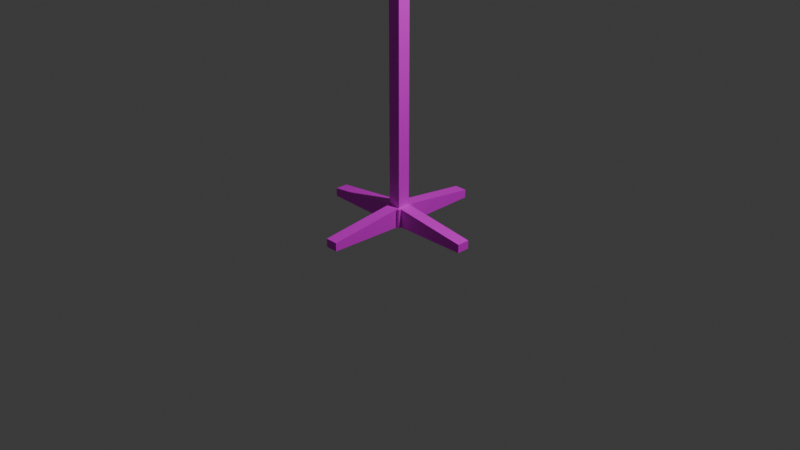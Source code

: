 # Source: IVrack.blend  (saved by Blender 5.0.119; exported with 4.5.12 LTS)
import bpy
from mathutils import Matrix  # noqa: F401  (used for matrix-valued properties, if any)

bpy.ops.wm.read_factory_settings(use_empty=True)
scene = bpy.context.scene
scene.name = 'Scene'

# ---- collections
col_collection = bpy.data.collections.new('Collection'); scene.collection.children.link(col_collection)

# ---- images (referenced by path relative to the original .blend; pixels are not part of the script)
import os
ASSET_DIR = os.environ.get("B2B_ASSET_DIR", "")  # directory of the original .blend (textures are referenced by path, not embedded)
HERE = os.path.dirname(os.path.abspath(__file__))  # packed textures are extracted next to this script under _unpacked/

def load_image(name, relpath, width, height, colorspace="sRGB"):
    """Load a texture the original file referenced (path relative to the .blend, or extracted next to this script)."""
    p = next((c for c in (os.path.join(HERE, relpath), os.path.join(ASSET_DIR, relpath)) if relpath and os.path.exists(c)), "")
    if p:
        img = bpy.data.images.load(p, check_existing=True)
        img.name = name
    else:  # same state as the original file: an image datablock whose file is absent (Cycles renders it pink)
        img = bpy.data.images.new(name, width, height)
        img.source = "FILE"
        img.filepath = "//" + (relpath or name)
    img.colorspace_settings.name = colorspace
    return img
img_ivrack_png = load_image('IVrack.png', 'IVrack/IVrack.png', 1024, 1024, 'sRGB')
img_ivrack_png_001 = load_image('IVrack.png.001', 'IVrack.png', 1024, 1024, 'sRGB')

# ---- materials (node trees are filled in below, after node groups)
mat_material_002 = bpy.data.materials.new('Material.002')
mat_material_001 = bpy.data.materials.new('Material.001')
mat_material_003 = bpy.data.materials.new('Material.003')

# ---- material node trees
mat_material_002.use_nodes = True; mat_material_002.node_tree.nodes.clear()
_N = mat_material_002.node_tree.nodes; _L = mat_material_002.node_tree.links
n0 = _N.new('ShaderNodeBsdfPrincipled'); n0.name = 'Principled BSDF'; n0.location = (-200, 100)
n1 = _N.new('ShaderNodeOutputMaterial'); n1.name = 'Material Output'; n1.location = (200, 100)
n2 = _N.new('ShaderNodeTexImage'); n2.name = 'Image Texture'; n2.location = (-490, 80)
n2.image = img_ivrack_png
_L.new(n0.outputs[0], n1.inputs[0])
_L.new(n2.outputs[0], n0.inputs[0])
n1.is_active_output = True
mat_material_001.use_nodes = True; mat_material_001.node_tree.nodes.clear()
_N = mat_material_001.node_tree.nodes; _L = mat_material_001.node_tree.links
n0 = _N.new('ShaderNodeBsdfPrincipled'); n0.name = 'Principled BSDF'; n0.location = (-200, 100)
n1 = _N.new('ShaderNodeOutputMaterial'); n1.name = 'Material Output'; n1.location = (200, 100)
n2 = _N.new('ShaderNodeTexImage'); n2.name = 'Image Texture'; n2.location = (-490, 80)
n2.image = img_ivrack_png
_L.new(n0.outputs[0], n1.inputs[0])
_L.new(n2.outputs[0], n0.inputs[0])
n1.is_active_output = True
mat_material_003.use_nodes = True; mat_material_003.node_tree.nodes.clear()
_N = mat_material_003.node_tree.nodes; _L = mat_material_003.node_tree.links
n0 = _N.new('ShaderNodeBsdfPrincipled'); n0.name = 'Principled BSDF'; n0.location = (-200, 100)
n1 = _N.new('ShaderNodeOutputMaterial'); n1.name = 'Material Output'; n1.location = (200, 100)
n2 = _N.new('ShaderNodeTexImage'); n2.name = 'Image Texture'; n2.location = (-490, 80)
n2.image = img_ivrack_png_001
_L.new(n0.outputs[0], n1.inputs[0])
_L.new(n2.outputs[0], n0.inputs[0])
n1.is_active_output = True

# ---- world
world_world = bpy.data.worlds.new('World'); scene.world = world_world
world_world.use_nodes = True; world_world.node_tree.nodes.clear()
_N = world_world.node_tree.nodes; _L = world_world.node_tree.links
n0 = _N.new('ShaderNodeOutputWorld'); n0.name = 'World Output'; n0.location = (200, 100)
n1 = _N.new('ShaderNodeBackground'); n1.name = 'Background'; n1.location = (-200, 100)
n1.inputs[0].default_value = (0.05088, 0.05088, 0.05088, 1.0)
_L.new(n1.outputs[0], n0.inputs[0])
n0.is_active_output = True
world_world.color = (0.05088, 0.05088, 0.05088)
world_world.sun_shadow_jitter_overblur = 0.0

# ---- cameras
cam_camera = bpy.data.cameras.new('Camera')
cam_camera.clip_end = 100.0
cam_camera.ortho_scale = 7.314

# ---- lights
light_light = bpy.data.lights.new('Light', 'POINT')
light_light.energy = 1000.0
light_light.shadow_soft_size = 0.1

# ---- meshes
me_cube_001 = bpy.data.meshes.new('Cube.001')
me_cube_001.from_pydata([(-0.1589, -0.1589, -0.1589), (-0.1589, -0.1589, 0.1589), (-0.1589, 0.1589, -0.1589), (-0.1589, 0.1589, 0.1589), (0.1589, -0.1589, -0.1589), (0.1589, -0.1589, 0.1589), (0.1589, 0.1589, -0.1589), (0.1589, 0.1589, 0.1589), (-0.1589, 0.1589, -0.1589), (-0.1589, -0.1589, -0.1589), (-0.1589, -0.1589, 0.1589), (-0.1589, 0.1589, 0.1589), (0.1589, 0.1589, -0.1589), (0.1589, 0.1589, 0.1589), (0.1589, -0.1589, -0.1589), (0.1589, -0.1589, 0.1589), (-0.1068, 0.1589, -0.1589), (-0.1068, 0.1589, 0.1589), (-0.1068, -0.1589, -0.1589), (-0.1068, -0.1589, 0.1589), (-0.1068, 0.1589, -0.1589), (-0.1068, 0.1589, 0.1589), (-0.1068, -0.1589, -0.1589), (-0.1068, -0.1589, 0.1589), (0.1067, 0.1589, 0.1589), (0.1067, -0.1589, -0.1589), (0.1067, 0.1589, 0.1589), (0.1067, -0.1589, -0.1589), (0.1067, 0.1589, -0.1589), (0.1067, -0.1589, 0.1589), (0.1067, 0.1589, -0.1589), (0.1067, -0.1589, 0.1589), (-0.1589, -0.106, -0.1589), (-0.1589, -0.106, 0.1589), (0.1589, -0.106, -0.1589), (0.1589, -0.106, 0.1589), (-0.1589, -0.106, -0.1589), (-0.1589, -0.106, 0.1589), (0.1589, -0.106, -0.1589), (0.1589, -0.106, 0.1589), (-0.1068, -0.106, 0.1589), (-0.1068, -0.106, -0.1589), (0.1067, -0.106, 0.1589), (0.1067, -0.106, -0.1589), (-0.1589, 0.1098, 0.1589), (0.1589, 0.1098, -0.1589), (-0.1589, 0.1098, 0.1589), (0.1589, 0.1098, -0.1589), (-0.1589, 0.1098, -0.1589), (0.1589, 0.1098, 0.1589), (-0.1589, 0.1098, -0.1589), (0.1589, 0.1098, 0.1589), (-0.1068, 0.1098, 0.1589), (-0.1068, 0.1098, -0.1589), (0.1067, 0.1098, 0.1589), (0.1067, 0.1098, -0.1589), (0.1067, 1.417, -0.1351), (-0.1068, 1.417, -0.1351), (0.1067, -1.417, 0.00483), (-0.1068, -1.417, 0.00483), (-0.1068, -1.417, -0.1351), (-0.1068, 1.417, 0.00483), (0.1067, 1.417, 0.00483), (0.1067, -1.417, -0.1351), (-1.417, 0.1098, -0.1351), (-1.417, -0.106, -0.1351), (1.417, 0.1098, 0.00483), (1.417, -0.106, 0.00483), (1.417, -0.106, -0.1351), (-1.417, -0.106, 0.00483), (-1.417, 0.1098, 0.00483), (1.417, 0.1098, -0.1351), (-0.1068, 0.1098, 0.1589), (-0.1068, -0.106, 0.1589), (0.1067, 0.1098, 0.1589), (0.1067, -0.106, 0.1589), (-0.1068, 0.1098, 0.1589), (-0.1068, -0.106, 0.1589), (0.1067, 0.1098, 0.1589), (0.1067, -0.106, 0.1589), (-0.1068, 0.1098, 7.365), (-0.1068, -0.106, 7.365), (0.1067, 0.1098, 7.365), (0.1067, -0.106, 7.365), (0.1067, -0.106, 7.163), (-0.1068, -0.106, 7.163), (-0.1068, 0.1098, 7.163), (0.1067, 0.1098, 7.163), (-0.1068, 0.1098, 7.365), (-0.1068, -0.106, 7.365), (0.1067, 0.1098, 7.365), (0.1067, -0.106, 7.365), (0.1067, -0.106, 7.163), (-0.1068, -0.106, 7.163), (-0.1068, 0.1098, 7.163), (0.1067, 0.1098, 7.163), (-1.62, 0.1098, 7.236), (-1.62, -0.106, 7.236), (1.62, 0.1098, 7.236), (1.62, -0.106, 7.236), (1.62, -0.106, 7.16), (-1.62, -0.106, 7.16), (-1.62, 0.1098, 7.16), (1.62, 0.1098, 7.16), (-1.547, 0.1098, 7.16), (-1.547, 0.1098, 7.242), (-1.547, -0.106, 7.242), (-1.547, -0.106, 7.16), (1.541, -0.106, 7.16), (1.541, -0.106, 7.243), (1.541, 0.1098, 7.243), (1.541, 0.1098, 7.16), (1.62, 0.07351, 7.16), (1.62, -0.06974, 7.16), (-1.62, -0.06974, 7.16), (-1.62, 0.07351, 7.16), (-1.547, 0.07351, 7.16), (1.541, -0.06974, 7.16), (-1.547, -0.06974, 7.16), (1.541, 0.07351, 7.16), (1.62, 0.07351, 6.622), (1.62, -0.06974, 6.622), (-1.62, -0.06974, 6.622), (-1.62, 0.07351, 6.622), (-1.547, 0.07351, 6.622), (1.541, -0.06974, 6.622), (-1.547, -0.06974, 6.622), (1.541, 0.07351, 6.622), (-1.547, -0.06974, 6.689), (-1.547, 0.07351, 6.689), (-1.62, 0.07351, 6.689), (-1.62, -0.06974, 6.689), (1.541, 0.07351, 6.698), (1.541, -0.06974, 6.698), (1.62, -0.06974, 6.698), (1.62, 0.07351, 6.698), (-0.4713, -0.03137, 6.641), (-0.4713, 0.03514, 6.641), (0.4655, 0.03514, 6.641), (0.4655, -0.03137, 6.641), (0.4655, 0.03514, 6.676), (-0.4713, -0.03137, 6.672), (-0.4713, 0.03514, 6.672), (0.4655, -0.03137, 6.676)], [], [(19, 1, 10, 23), (44, 3, 11, 46), (16, 2, 8, 20), (35, 5, 15, 39), (43, 34, 4, 25), (40, 33, 1, 19), (50, 46, 11, 8), (30, 26, 13, 12), (38, 39, 15, 14), (22, 23, 10, 9), (32, 0, 9, 36), (45, 6, 12, 47), (24, 7, 13, 26), (25, 4, 14, 27), (0, 18, 22, 9), (3, 17, 21, 11), (39, 38, 68, 67), (8, 11, 21, 20), (42, 40, 19, 29), (32, 41, 18, 0), (28, 16, 20, 30), (29, 19, 23, 31), (5, 29, 31, 15), (6, 28, 30, 12), (35, 42, 29, 5), (14, 15, 31, 27), (18, 25, 27, 22), (17, 24, 26, 21), (27, 31, 58, 63), (41, 43, 25, 18), (53, 55, 43, 41), (49, 54, 42, 35), (48, 53, 41, 32), (40, 42, 75, 73), (4, 34, 38, 14), (48, 32, 36, 50), (47, 51, 66, 71), (9, 10, 37, 36), (52, 44, 33, 40), (55, 45, 34, 43), (49, 35, 39, 51), (1, 33, 37, 10), (7, 49, 51, 13), (28, 6, 45, 55), (17, 3, 44, 52), (12, 13, 51, 47), (2, 48, 50, 8), (24, 17, 52, 54), (2, 16, 53, 48), (7, 24, 54, 49), (16, 28, 55, 53), (34, 45, 47, 38), (22, 27, 63, 60), (33, 44, 46, 37), (63, 58, 59, 60), (57, 61, 62, 56), (71, 66, 67, 68), (65, 69, 70, 64), (37, 46, 70, 69), (50, 36, 65, 64), (36, 37, 69, 65), (31, 23, 59, 58), (38, 47, 71, 68), (26, 30, 56, 62), (51, 39, 67, 66), (23, 22, 60, 59), (21, 26, 62, 61), (20, 21, 61, 57), (46, 50, 64, 70), (30, 20, 57, 56), (74, 72, 76, 78), (42, 54, 74, 75), (52, 40, 73, 72), (54, 52, 72, 74), (85, 84, 83, 81), (75, 74, 78, 79), (73, 75, 79, 77), (72, 73, 77, 76), (82, 80, 81, 83), (86, 85, 93, 94), (87, 86, 80, 82), (85, 81, 89, 93), (79, 78, 87, 84), (78, 76, 86, 87), (76, 77, 85, 86), (77, 79, 84, 85), (109, 108, 100, 99), (105, 104, 102, 96), (84, 87, 95, 92), (82, 83, 91, 90), (80, 86, 94, 88), (83, 84, 92, 91), (87, 82, 90, 95), (81, 80, 88, 89), (102, 101, 97, 96), (100, 103, 98, 99), (106, 105, 96, 97), (103, 100, 113, 112), (111, 110, 98, 103), (107, 106, 97, 101), (110, 109, 99, 98), (108, 111, 119, 117), (93, 89, 106, 107), (94, 93, 107, 104), (89, 88, 105, 106), (88, 94, 104, 105), (92, 95, 111, 108), (90, 91, 109, 110), (95, 90, 110, 111), (91, 92, 108, 109), (125, 133, 143, 139), (126, 124, 137, 136), (107, 101, 114, 118), (101, 102, 115, 114), (111, 103, 112, 119), (104, 107, 118, 116), (100, 108, 117, 113), (102, 104, 116, 115), (124, 126, 122, 123), (125, 127, 120, 121), (134, 133, 125, 121), (131, 130, 123, 122), (132, 135, 120, 127), (128, 131, 122, 126), (130, 129, 124, 123), (135, 134, 121, 120), (115, 116, 129, 130), (118, 114, 131, 128), (114, 115, 130, 131), (116, 118, 128, 129), (112, 113, 134, 135), (119, 112, 135, 132), (113, 117, 133, 134), (117, 119, 132, 133), (142, 141, 136, 137), (143, 140, 138, 139), (129, 128, 141, 142), (128, 126, 136, 141), (132, 127, 138, 140), (124, 129, 142, 137), (133, 132, 140, 143), (127, 125, 139, 138)])
_uv = me_cube_001.uv_layers.new(name='UVMap')
_uv.uv.foreach_set('vector', [0.09, 0.6061, 0.09, 0.6061, 0.09, 0.6061, 0.09, 0.6061, 0.09, 0.6061, 0.09, 0.6061, 0.09, 0.6061, 0.09, 0.6061, 0.09, 0.6061, 0.09, 0.6061, 0.09, 0.6061, 0.09, 0.6061, 0.09, 0.6061, 0.09, 0.6061, 0.09, 0.6061, 0.09, 0.6061, 0.2586, 0.7704, 0.2586, 0.7739, 0.255, 0.7739, 0.255, 0.7704, 0.2685, 0.5214, 0.2685, 0.5249, 0.2649, 0.5249, 0.2649, 0.5214, 0.1548, 0.6277, 0.1548, 0.6061, 0.1581, 0.6061, 0.1581, 0.6277, 0.2685, 0.5465, 0.2685, 0.5249, 0.272, 0.5249, 0.272, 0.5465, 0.2649, 0.5465, 0.2649, 0.5249, 0.2685, 0.5249, 0.2685, 0.5465, 0.2695, 0.6104, 0.2695, 0.5888, 0.273, 0.5888, 0.273, 0.6104, 0.09, 0.6061, 0.09, 0.6061, 0.09, 0.6061, 0.09, 0.6061, 0.09, 0.6061, 0.09, 0.6061, 0.09, 0.6061, 0.09, 0.6061, 0.09, 0.6061, 0.09, 0.6061, 0.09, 0.6061, 0.09, 0.6061, 0.09, 0.6061, 0.09, 0.6061, 0.09, 0.6061, 0.09, 0.6061, 0.09, 0.6061, 0.09, 0.6061, 0.09, 0.6061, 0.09, 0.6061, 0.09, 0.6061, 0.09, 0.6061, 0.09, 0.6061, 0.09, 0.6061, 0.1895, 0.6862, 0.1679, 0.6862, 0.1696, 0.6007, 0.1791, 0.6007, 0.2695, 0.632, 0.2695, 0.6104, 0.273, 0.6104, 0.273, 0.632, 0.2685, 0.5068, 0.2685, 0.5214, 0.2649, 0.5214, 0.2649, 0.5068, 0.2586, 0.7523, 0.2586, 0.7559, 0.255, 0.7559, 0.255, 0.7523, 0.09, 0.6061, 0.09, 0.6061, 0.09, 0.6061, 0.09, 0.6061, 0.09, 0.6061, 0.09, 0.6061, 0.09, 0.6061, 0.09, 0.6061, 0.09, 0.6061, 0.09, 0.6061, 0.09, 0.6061, 0.09, 0.6061, 0.09, 0.6061, 0.09, 0.6061, 0.09, 0.6061, 0.09, 0.6061, 0.2685, 0.5033, 0.2685, 0.5068, 0.2649, 0.5068, 0.2649, 0.5033, 0.2685, 0.5681, 0.2685, 0.5465, 0.272, 0.5465, 0.272, 0.5681, 0.09, 0.6061, 0.09, 0.6061, 0.09, 0.6061, 0.09, 0.6061, 0.09, 0.6061, 0.09, 0.6061, 0.09, 0.6061, 0.09, 0.6061, 0.0684, 0.6061, 0.09, 0.6061, 0.07953, 0.6916, 0.07003, 0.6916, 0.2586, 0.7559, 0.2586, 0.7704, 0.255, 0.7704, 0.255, 0.7559, 0.2732, 0.7559, 0.2732, 0.7704, 0.2586, 0.7704, 0.2586, 0.7559, 0.2831, 0.5033, 0.2831, 0.5068, 0.2685, 0.5068, 0.2685, 0.5033, 0.2732, 0.7523, 0.2732, 0.7559, 0.2586, 0.7559, 0.2586, 0.7523, 0.09, 0.6061, 0.09, 0.6061, 0.09, 0.6061, 0.09, 0.6061, 0.09, 0.6061, 0.09, 0.6061, 0.09, 0.6061, 0.09, 0.6061, 0.09, 0.6061, 0.09, 0.6061, 0.09, 0.6061, 0.09, 0.6061, 0.09, 0.6061, 0.1116, 0.6061, 0.1011, 0.6916, 0.09162, 0.6916, 0.2649, 0.5681, 0.2649, 0.5465, 0.2685, 0.5465, 0.2685, 0.5681, 0.2831, 0.5214, 0.2831, 0.5249, 0.2685, 0.5249, 0.2685, 0.5214, 0.2732, 0.7704, 0.2732, 0.7739, 0.2586, 0.7739, 0.2586, 0.7704, 0.09, 0.6061, 0.09, 0.6061, 0.09, 0.6061, 0.09, 0.6061, 0.09, 0.6061, 0.09, 0.6061, 0.09, 0.6061, 0.09, 0.6061, 0.09, 0.6061, 0.09, 0.6061, 0.09, 0.6061, 0.09, 0.6061, 0.2766, 0.7704, 0.2766, 0.7739, 0.2732, 0.7739, 0.2732, 0.7704, 0.2865, 0.5214, 0.2865, 0.5249, 0.2831, 0.5249, 0.2831, 0.5214, 0.1548, 0.6493, 0.1548, 0.6277, 0.1581, 0.6277, 0.1581, 0.6493, 0.09, 0.6061, 0.09, 0.6061, 0.09, 0.6061, 0.09, 0.6061, 0.2865, 0.5068, 0.2865, 0.5214, 0.2831, 0.5214, 0.2831, 0.5068, 0.2766, 0.7523, 0.2766, 0.7559, 0.2732, 0.7559, 0.2732, 0.7523, 0.2865, 0.5033, 0.2865, 0.5068, 0.2831, 0.5068, 0.2831, 0.5033, 0.2766, 0.7559, 0.2766, 0.7704, 0.2732, 0.7704, 0.2732, 0.7559, 0.09, 0.6061, 0.09, 0.6061, 0.09, 0.6061, 0.09, 0.6061, 0.255, 0.7598, 0.2405, 0.7598, 0.2405, 0.6743, 0.255, 0.6743, 0.09, 0.6061, 0.09, 0.6061, 0.09, 0.6061, 0.09, 0.6061, 0.1677, 0.7721, 0.1582, 0.7721, 0.1582, 0.7576, 0.1677, 0.7576, 0.279, 0.6612, 0.2695, 0.6612, 0.2695, 0.6466, 0.279, 0.6466, 0.2238, 0.7695, 0.2143, 0.7695, 0.2143, 0.7548, 0.2238, 0.7548, 0.279, 0.6466, 0.2695, 0.6466, 0.2695, 0.632, 0.279, 0.632, 0.2111, 0.6007, 0.2258, 0.6007, 0.2258, 0.6862, 0.2111, 0.6862, 0.2405, 0.5888, 0.2258, 0.5888, 0.2258, 0.5033, 0.2405, 0.5033, 0.1116, 0.6061, 0.1332, 0.6061, 0.1227, 0.6916, 0.1132, 0.6916, 0.255, 0.6743, 0.2405, 0.6743, 0.2405, 0.5888, 0.255, 0.5888, 0.2258, 0.5888, 0.2405, 0.5888, 0.2405, 0.6743, 0.2258, 0.6743, 0.1548, 0.6916, 0.1332, 0.6916, 0.1348, 0.6061, 0.1443, 0.6061, 0.2551, 0.5888, 0.2405, 0.5888, 0.2405, 0.5033, 0.2551, 0.5033, 0.2042, 0.5888, 0.1826, 0.5888, 0.1842, 0.5033, 0.1937, 0.5033, 0.255, 0.5888, 0.2695, 0.5888, 0.2695, 0.6743, 0.255, 0.6743, 0.1895, 0.6007, 0.2111, 0.6007, 0.2007, 0.6862, 0.1912, 0.6862, 0.2258, 0.5888, 0.2042, 0.5888, 0.2058, 0.5033, 0.2153, 0.5033, 0.2258, 0.6743, 0.2403, 0.6743, 0.2403, 0.7598, 0.2258, 0.7598, 0.09, 0.6061, 0.09, 0.6061, 0.09, 0.6061, 0.09, 0.6061, 0.09, 0.6061, 0.09, 0.6061, 0.09, 0.6061, 0.09, 0.6061, 0.09, 0.6061, 0.09, 0.6061, 0.09, 0.6061, 0.09, 0.6061, 0.09, 0.6061, 0.09, 0.6061, 0.09, 0.6061, 0.09, 0.6061, 0.02457, 0.517, 0.01007, 0.517, 0.01007, 0.5033, 0.02457, 0.5033, 0.09, 0.6061, 0.09, 0.6061, 0.09, 0.6061, 0.09, 0.6061, 0.09, 0.6061, 0.09, 0.6061, 0.09, 0.6061, 0.09, 0.6061, 0.09, 0.6061, 0.09, 0.6061, 0.09, 0.6061, 0.09, 0.6061, 0.2794, 0.5827, 0.2649, 0.5827, 0.2649, 0.5681, 0.2794, 0.5681, 0.09, 0.6061, 0.09, 0.6061, 0.09, 0.6061, 0.09, 0.6061, 0.03908, 0.517, 0.02457, 0.517, 0.02457, 0.5033, 0.03908, 0.5033, 0.09, 0.6061, 0.09, 0.6061, 0.09, 0.6061, 0.09, 0.6061, 0.05374, 0.9791, 0.03908, 0.9791, 0.03908, 0.5033, 0.05374, 0.5033, 0.03908, 0.9928, 0.02457, 0.9928, 0.02457, 0.517, 0.03908, 0.517, 0.0684, 0.9791, 0.05374, 0.9791, 0.05374, 0.5033, 0.0684, 0.5033, 0.02457, 0.9928, 0.01007, 0.9928, 0.01007, 0.517, 0.02457, 0.517, 0.106, 0.6007, 0.1116, 0.6007, 0.1116, 0.6061, 0.1065, 0.6061, 0.1199, 0.6011, 0.1255, 0.6011, 0.1255, 0.6061, 0.1204, 0.6061, 0.09, 0.6061, 0.09, 0.6061, 0.09, 0.6061, 0.09, 0.6061, 0.09, 0.6061, 0.09, 0.6061, 0.09, 0.6061, 0.09, 0.6061, 0.09, 0.6061, 0.09, 0.6061, 0.09, 0.6061, 0.09, 0.6061, 0.09, 0.6061, 0.09, 0.6061, 0.09, 0.6061, 0.09, 0.6061, 0.09, 0.6061, 0.09, 0.6061, 0.09, 0.6061, 0.09, 0.6061, 0.09, 0.6061, 0.09, 0.6061, 0.09, 0.6061, 0.09, 0.6061, 0.1562, 0.6967, 0.1416, 0.6967, 0.1416, 0.6916, 0.1562, 0.6916, 0.2772, 0.5249, 0.2772, 0.5396, 0.272, 0.5396, 0.272, 0.5249, 0.08307, 0.6011, 0.09773, 0.6011, 0.09773, 0.6061, 0.08307, 0.6061, 0.1533, 0.5914, 0.1533, 0.6061, 0.1533, 0.6036, 0.1533, 0.5939, 0.1255, 0.6007, 0.1311, 0.6007, 0.1307, 0.6061, 0.1255, 0.6061, 0.1394, 0.6011, 0.145, 0.6011, 0.1445, 0.6061, 0.1394, 0.6061, 0.0684, 0.6007, 0.08307, 0.6007, 0.08307, 0.6061, 0.0684, 0.6061, 0.1416, 0.7333, 0.1562, 0.7333, 0.1538, 0.7333, 0.144, 0.7333, 0.1396, 0.5033, 0.1533, 0.5033, 0.145, 0.6011, 0.1394, 0.6011, 0.1679, 0.6011, 0.1533, 0.6011, 0.1533, 0.5033, 0.1679, 0.5033, 0.08307, 0.5033, 0.09773, 0.5033, 0.09773, 0.6011, 0.08307, 0.6011, 0.1116, 0.5033, 0.1253, 0.5033, 0.1255, 0.6011, 0.1199, 0.6011, 0.1826, 0.6007, 0.1679, 0.6007, 0.1679, 0.5033, 0.1826, 0.5033, 0.0684, 0.5033, 0.08307, 0.5033, 0.08307, 0.6007, 0.0684, 0.6007, 0.1257, 0.5033, 0.1394, 0.5033, 0.1311, 0.6007, 0.1255, 0.6007, 0.09773, 0.5033, 0.1114, 0.5033, 0.1116, 0.6007, 0.106, 0.6007, 0.2045, 0.7593, 0.1994, 0.7593, 0.2008, 0.6862, 0.2032, 0.6862, 0.1582, 0.6845, 0.1679, 0.6845, 0.1653, 0.7576, 0.1608, 0.7576, 0.1533, 0.6061, 0.1533, 0.6011, 0.1558, 0.6011, 0.1558, 0.6061, 0.1416, 0.6967, 0.1562, 0.6967, 0.1538, 0.6967, 0.144, 0.6967, 0.1572, 0.6493, 0.1572, 0.6547, 0.1548, 0.6547, 0.1548, 0.6493, 0.1533, 0.5768, 0.1533, 0.5914, 0.1533, 0.589, 0.1533, 0.5792, 0.1548, 0.66, 0.1548, 0.6547, 0.1572, 0.6547, 0.1572, 0.66, 0.1582, 0.6011, 0.1582, 0.6061, 0.1558, 0.6061, 0.1558, 0.6011, 0.1679, 0.6845, 0.1582, 0.6845, 0.1582, 0.6795, 0.1679, 0.6795, 0.1582, 0.6741, 0.1679, 0.6741, 0.1679, 0.6795, 0.1582, 0.6795, 0.1994, 0.7646, 0.1994, 0.7593, 0.2045, 0.7593, 0.2045, 0.7646, 0.144, 0.7287, 0.1538, 0.7287, 0.1538, 0.7333, 0.144, 0.7333, 0.07358, 0.7646, 0.07357, 0.77, 0.0684, 0.77, 0.06841, 0.7646, 0.1096, 0.7646, 0.1096, 0.7696, 0.105, 0.7696, 0.105, 0.7646, 0.287, 0.7523, 0.287, 0.7473, 0.2915, 0.7473, 0.2916, 0.7523, 0.2143, 0.7176, 0.224, 0.7176, 0.224, 0.7228, 0.2143, 0.7228, 0.255, 0.7523, 0.255, 0.7473, 0.287, 0.7473, 0.287, 0.7523, 0.1416, 0.7646, 0.1416, 0.7696, 0.1096, 0.7696, 0.1096, 0.7646, 0.144, 0.6967, 0.1538, 0.6967, 0.1538, 0.7287, 0.144, 0.7287, 0.2143, 0.7228, 0.224, 0.7228, 0.224, 0.7548, 0.2143, 0.7548, 0.2143, 0.6862, 0.224, 0.6862, 0.224, 0.7176, 0.2143, 0.7176, 0.105, 0.7646, 0.105, 0.77, 0.07357, 0.77, 0.07358, 0.7646, 0.168, 0.7646, 0.1679, 0.7593, 0.1994, 0.7593, 0.1994, 0.7646, 0.144, 0.7333, 0.1538, 0.7333, 0.1538, 0.7647, 0.144, 0.7647, 0.1549, 0.6691, 0.1549, 0.6646, 0.157, 0.6646, 0.157, 0.6691, 0.1548, 0.6646, 0.1548, 0.66, 0.1572, 0.66, 0.1572, 0.6646, 0.2551, 0.5033, 0.2649, 0.5033, 0.2623, 0.5763, 0.2577, 0.5763, 0.1096, 0.7646, 0.105, 0.7646, 0.1063, 0.6916, 0.1084, 0.6916, 0.07358, 0.7646, 0.06841, 0.7646, 0.06972, 0.6916, 0.07211, 0.6916, 0.2915, 0.7473, 0.287, 0.7473, 0.2881, 0.6743, 0.2902, 0.6743, 0.2143, 0.7593, 0.2045, 0.7593, 0.2071, 0.6862, 0.2117, 0.6862, 0.1679, 0.6741, 0.1582, 0.6741, 0.1608, 0.6011, 0.1653, 0.6011])
me_cube_001.materials.append(mat_material_002)
me_cube_001.update()
me_cube_002 = bpy.data.meshes.new('Cube.002')
me_cube_002.from_pydata([(-0.6565, -2.98e-08, -1.78), (-0.6565, -0.3435, -1.436), (-1.0, -2.98e-08, -1.436), (-0.6565, -0.2429, -1.679), (-0.8548, -0.1983, -1.634), (-0.8994, -0.2429, -1.436), (-0.8994, -2.98e-08, -1.679), (-0.6565, -0.3435, 1.436), (-0.6565, -2.98e-08, 1.78), (-1.0, -2.98e-08, 1.436), (-0.6565, -0.2429, 1.679), (-0.8548, -0.1983, 1.634), (-0.8994, -2.98e-08, 1.679), (-0.8994, -0.2429, 1.436), (-0.6565, 2.98e-08, -1.78), (-1.0, 2.98e-08, -1.436), (-0.6565, 0.3435, -1.436), (-0.8994, 2.98e-08, -1.679), (-0.8548, 0.1983, -1.634), (-0.8994, 0.2429, -1.436), (-0.6565, 0.2429, -1.679), (-0.6565, 2.98e-08, 1.78), (-0.6565, 0.3435, 1.436), (-1.0, 2.98e-08, 1.436), (-0.6565, 0.2429, 1.679), (-0.8548, 0.1983, 1.634), (-0.8994, 0.2429, 1.436), (-0.8994, 2.98e-08, 1.679), (0.6565, -2.98e-08, -1.78), (1.0, -2.98e-08, -1.436), (0.6565, -0.3435, -1.436), (0.8994, -2.98e-08, -1.679), (0.8548, -0.1983, -1.634), (0.8994, -0.2429, -1.436), (0.6565, -0.2429, -1.679), (0.6565, -2.98e-08, 1.78), (0.6565, -0.3435, 1.436), (1.0, -2.98e-08, 1.436), (0.6565, -0.2429, 1.679), (0.8548, -0.1983, 1.634), (0.8994, -0.2429, 1.436), (0.8994, -2.98e-08, 1.679), (0.6565, 2.98e-08, -1.78), (0.6565, 0.3435, -1.436), (1.0, 2.98e-08, -1.436), (0.6565, 0.2429, -1.679), (0.8548, 0.1983, -1.634), (0.8994, 0.2429, -1.436), (0.8994, 2.98e-08, -1.679), (0.6565, 2.98e-08, 1.78), (1.0, 2.98e-08, 1.436), (0.6565, 0.3435, 1.436), (0.8994, 2.98e-08, 1.679), (0.8548, 0.1983, 1.634), (0.8994, 0.2429, 1.436), (0.6565, 0.2429, 1.679)], [], [(0, 3, 4, 6), (1, 5, 4, 3), (2, 6, 4, 5), (7, 10, 11, 13), (8, 12, 11, 10), (9, 13, 11, 12), (14, 17, 18, 20), (15, 19, 18, 17), (16, 20, 18, 19), (21, 24, 25, 27), (22, 26, 25, 24), (23, 27, 25, 26), (28, 31, 32, 34), (29, 33, 32, 31), (30, 34, 32, 33), (35, 38, 39, 41), (36, 40, 39, 38), (37, 41, 39, 40), (42, 45, 46, 48), (43, 47, 46, 45), (44, 48, 46, 47), (49, 52, 53, 55), (50, 54, 53, 52), (51, 55, 53, 54), (14, 0, 6, 17), (17, 6, 2, 15), (1, 7, 13, 5), (5, 13, 9, 2), (8, 21, 27, 12), (12, 27, 23, 9), (22, 16, 19, 26), (26, 19, 15, 23), (42, 14, 20, 45), (45, 20, 16, 43), (21, 49, 55, 24), (24, 55, 51, 22), (50, 44, 47, 54), (54, 47, 43, 51), (28, 42, 48, 31), (31, 48, 44, 29), (49, 35, 41, 52), (52, 41, 37, 50), (36, 30, 33, 40), (40, 33, 29, 37), (0, 28, 34, 3), (3, 34, 30, 1), (35, 8, 10, 38), (38, 10, 7, 36), (14, 42, 28, 0), (2, 9, 23, 15), (30, 36, 7, 1), (49, 21, 8, 35), (16, 22, 51, 43), (44, 50, 37, 29)])
_uv = me_cube_002.uv_layers.new(name='UVMap')
_uv.uv.foreach_set('vector', [0.4594, 0.1515, 0.482, 0.1498, 0.4779, 0.1672, 0.4594, 0.1721, 0.1554, 0.2978, 0.1781, 0.2978, 0.1739, 0.3163, 0.1554, 0.3205, 0.3687, 0.2978, 0.3687, 0.3205, 0.3501, 0.3163, 0.346, 0.2978, 0.1554, 0.02968, 0.1554, 0.007007, 0.1739, 0.01117, 0.1781, 0.02968, 0.4594, 0.3132, 0.4594, 0.3372, 0.4409, 0.3338, 0.4367, 0.3149, 0.3687, 0.02968, 0.346, 0.02968, 0.3501, 0.01117, 0.3687, 0.007007, 0.4594, 0.1515, 0.4594, 0.1721, 0.4409, 0.1672, 0.4367, 0.1498, 0.3687, 0.2978, 0.3913, 0.2978, 0.3872, 0.3163, 0.3687, 0.3205, 0.2007, 0.2978, 0.2007, 0.3205, 0.1822, 0.3163, 0.1781, 0.2978, 0.4594, 0.3132, 0.482, 0.3149, 0.4779, 0.3338, 0.4594, 0.3372, 0.2007, 0.02968, 0.1781, 0.02968, 0.1822, 0.01117, 0.2007, 0.007007, 0.3687, 0.02968, 0.3687, 0.007007, 0.3872, 0.01117, 0.3913, 0.02968, 0.4594, 0.03102, 0.4594, 0.007007, 0.4779, 0.01034, 0.482, 0.0293, 0.414, 0.2978, 0.4367, 0.2978, 0.4325, 0.3163, 0.414, 0.3205, 0.03282, 0.2978, 0.03282, 0.3205, 0.0143, 0.3163, 0.01014, 0.2978, 0.4594, 0.1927, 0.4367, 0.1944, 0.4409, 0.1769, 0.4594, 0.1721, 0.03282, 0.02968, 0.01014, 0.02968, 0.0143, 0.01117, 0.03282, 0.007007, 0.414, 0.02968, 0.414, 0.007007, 0.4325, 0.01117, 0.4367, 0.02968, 0.4594, 0.03102, 0.4367, 0.0293, 0.4409, 0.01034, 0.4594, 0.007007, 0.3233, 0.2978, 0.346, 0.2978, 0.3418, 0.3163, 0.3233, 0.3205, 0.414, 0.2978, 0.414, 0.3205, 0.3955, 0.3163, 0.3913, 0.2978, 0.4594, 0.1927, 0.4594, 0.1721, 0.4779, 0.1769, 0.482, 0.1944, 0.414, 0.02968, 0.3913, 0.02968, 0.3955, 0.01117, 0.414, 0.007007, 0.3233, 0.02968, 0.3233, 0.007007, 0.3418, 0.01117, 0.346, 0.02968, 0.4594, 0.1515, 0.4594, 0.1515, 0.4594, 0.1721, 0.4594, 0.1721, 0.3687, 0.3205, 0.3687, 0.3205, 0.3687, 0.2978, 0.3687, 0.2978, 0.1554, 0.2978, 0.1554, 0.02968, 0.1781, 0.02968, 0.1781, 0.2978, 0.346, 0.2978, 0.346, 0.02968, 0.3687, 0.02968, 0.3687, 0.2978, 0.4594, 0.3132, 0.4594, 0.3132, 0.4594, 0.3372, 0.4594, 0.3372, 0.3687, 0.007007, 0.3687, 0.007007, 0.3687, 0.02968, 0.3687, 0.02968, 0.2007, 0.02968, 0.2007, 0.2978, 0.1781, 0.2978, 0.1781, 0.02968, 0.3913, 0.02968, 0.3913, 0.2978, 0.3687, 0.2978, 0.3687, 0.02968, 0.4594, 0.03102, 0.4594, 0.1515, 0.4367, 0.1498, 0.4367, 0.0293, 0.3233, 0.3205, 0.2007, 0.3205, 0.2007, 0.2978, 0.3233, 0.2978, 0.4594, 0.3132, 0.4594, 0.1927, 0.482, 0.1944, 0.482, 0.3149, 0.2007, 0.007007, 0.3233, 0.007007, 0.3233, 0.02968, 0.2007, 0.02968, 0.414, 0.02968, 0.414, 0.2978, 0.3913, 0.2978, 0.3913, 0.02968, 0.346, 0.02968, 0.346, 0.2978, 0.3233, 0.2978, 0.3233, 0.02968, 0.4594, 0.03102, 0.4594, 0.03102, 0.4594, 0.007007, 0.4594, 0.007007, 0.414, 0.3205, 0.414, 0.3205, 0.414, 0.2978, 0.414, 0.2978, 0.4594, 0.1927, 0.4594, 0.1927, 0.4594, 0.1721, 0.4594, 0.1721, 0.414, 0.007007, 0.414, 0.007007, 0.414, 0.02968, 0.414, 0.02968, 0.03282, 0.02968, 0.03282, 0.2978, 0.01014, 0.2978, 0.01014, 0.02968, 0.4367, 0.02968, 0.4367, 0.2978, 0.414, 0.2978, 0.414, 0.02968, 0.4594, 0.1515, 0.4594, 0.03102, 0.482, 0.0293, 0.482, 0.1498, 0.1554, 0.3205, 0.03282, 0.3205, 0.03282, 0.2978, 0.1554, 0.2978, 0.4594, 0.1927, 0.4594, 0.3132, 0.4367, 0.3149, 0.4367, 0.1944, 0.03282, 0.007007, 0.1554, 0.007007, 0.1554, 0.02968, 0.03282, 0.02968, 0.4594, 0.1515, 0.4594, 0.03102, 0.4594, 0.03102, 0.4594, 0.1515, 0.3687, 0.2978, 0.3687, 0.02968, 0.3687, 0.02968, 0.3687, 0.2978, 0.03282, 0.2978, 0.03282, 0.02968, 0.1554, 0.02968, 0.1554, 0.2978, 0.4594, 0.1927, 0.4594, 0.3132, 0.4594, 0.3132, 0.4594, 0.1927, 0.2007, 0.2978, 0.2007, 0.02968, 0.3233, 0.02968, 0.3233, 0.2978, 0.414, 0.2978, 0.414, 0.02968, 0.414, 0.02968, 0.414, 0.2978])
me_cube_002.materials.append(mat_material_001)
me_cube_002.update()
me_cube_003 = bpy.data.meshes.new('Cube.003')
me_cube_003.from_pydata([(-1.0, -1.0, -1.0), (-1.0, -1.0, 1.0), (-1.0, 1.0, -1.0), (-1.0, 1.0, 1.0), (1.0, -1.0, -1.0), (1.0, -1.0, 1.0), (1.0, 1.0, -1.0), (1.0, 1.0, 1.0)], [], [(0, 1, 3, 2), (2, 3, 7, 6), (6, 7, 5, 4), (4, 5, 1, 0), (2, 6, 4, 0), (7, 3, 1, 5)])
_uv = me_cube_003.uv_layers.new(name='UVMap')
_uv.uv.foreach_set('vector', [0.6497, 0.8976, 0.6324, 0.8976, 0.6324, 0.8802, 0.6497, 0.8802, 0.6497, 0.9149, 0.6324, 0.9149, 0.6324, 0.8976, 0.6497, 0.8976, 0.6671, 0.8802, 0.6671, 0.8976, 0.6497, 0.8976, 0.6497, 0.8802, 0.6671, 0.8976, 0.6671, 0.9149, 0.6497, 0.9149, 0.6497, 0.8976, 0.6497, 0.9149, 0.6497, 0.9323, 0.6324, 0.9323, 0.6324, 0.9149, 0.6671, 0.9149, 0.6671, 0.9323, 0.6497, 0.9323, 0.6497, 0.9149])
me_cube_003.update()
me_cube_004 = bpy.data.meshes.new('Cube.004')
me_cube_004.from_pydata([(-1.0, -1.0, -1.0), (-1.0, -1.0, 1.0), (-1.0, 1.0, -1.0), (-1.0, 1.0, 1.0), (1.0, -1.0, -1.0), (1.0, -1.0, 1.0), (1.0, 1.0, -1.0), (1.0, 1.0, 1.0)], [], [(0, 1, 3, 2), (2, 3, 7, 6), (6, 7, 5, 4), (4, 5, 1, 0), (2, 6, 4, 0), (7, 3, 1, 5)])
_uv = me_cube_004.uv_layers.new(name='UVMap')
_uv.uv.foreach_set('vector', [0.6497, 0.8976, 0.6324, 0.8976, 0.6324, 0.8802, 0.6497, 0.8802, 0.6497, 0.9149, 0.6324, 0.9149, 0.6324, 0.8976, 0.6497, 0.8976, 0.6671, 0.8802, 0.6671, 0.8976, 0.6497, 0.8976, 0.6497, 0.8802, 0.6671, 0.8976, 0.6671, 0.9149, 0.6497, 0.9149, 0.6497, 0.8976, 0.6497, 0.9149, 0.6497, 0.9323, 0.6324, 0.9323, 0.6324, 0.9149, 0.6671, 0.9149, 0.6671, 0.9323, 0.6497, 0.9323, 0.6497, 0.9149])
me_cube_004.update()
me_cube_005 = bpy.data.meshes.new('Cube.005')
me_cube_005.from_pydata([(-0.6565, -2.98e-08, -1.78), (-0.6565, -0.3435, -1.436), (-1.0, -2.98e-08, -1.436), (-0.6565, -0.2429, -1.679), (-0.8548, -0.1983, -1.634), (-0.8994, -0.2429, -1.436), (-0.8994, -2.98e-08, -1.679), (-0.6565, -0.3435, 1.436), (-0.6565, -2.98e-08, 1.78), (-1.0, -2.98e-08, 1.436), (-0.6565, -0.2429, 1.679), (-0.8548, -0.1983, 1.634), (-0.8994, -2.98e-08, 1.679), (-0.8994, -0.2429, 1.436), (-0.6565, 2.98e-08, -1.78), (-1.0, 2.98e-08, -1.436), (-0.6565, 0.3435, -1.436), (-0.8994, 2.98e-08, -1.679), (-0.8548, 0.1983, -1.634), (-0.8994, 0.2429, -1.436), (-0.6565, 0.2429, -1.679), (-0.6565, 2.98e-08, 1.78), (-0.6565, 0.3435, 1.436), (-1.0, 2.98e-08, 1.436), (-0.6565, 0.2429, 1.679), (-0.8548, 0.1983, 1.634), (-0.8994, 0.2429, 1.436), (-0.8994, 2.98e-08, 1.679), (0.6565, -2.98e-08, -1.78), (1.0, -2.98e-08, -1.436), (0.6565, -0.3435, -1.436), (0.8994, -2.98e-08, -1.679), (0.8548, -0.1983, -1.634), (0.8994, -0.2429, -1.436), (0.6565, -0.2429, -1.679), (0.6565, -2.98e-08, 1.78), (0.6565, -0.3435, 1.436), (1.0, -2.98e-08, 1.436), (0.6565, -0.2429, 1.679), (0.8548, -0.1983, 1.634), (0.8994, -0.2429, 1.436), (0.8994, -2.98e-08, 1.679), (0.6565, 2.98e-08, -1.78), (0.6565, 0.3435, -1.436), (1.0, 2.98e-08, -1.436), (0.6565, 0.2429, -1.679), (0.8548, 0.1983, -1.634), (0.8994, 0.2429, -1.436), (0.8994, 2.98e-08, -1.679), (0.6565, 2.98e-08, 1.78), (1.0, 2.98e-08, 1.436), (0.6565, 0.3435, 1.436), (0.8994, 2.98e-08, 1.679), (0.8548, 0.1983, 1.634), (0.8994, 0.2429, 1.436), (0.6565, 0.2429, 1.679)], [], [(0, 3, 4, 6), (1, 5, 4, 3), (2, 6, 4, 5), (7, 10, 11, 13), (8, 12, 11, 10), (9, 13, 11, 12), (14, 17, 18, 20), (15, 19, 18, 17), (16, 20, 18, 19), (21, 24, 25, 27), (22, 26, 25, 24), (23, 27, 25, 26), (28, 31, 32, 34), (29, 33, 32, 31), (30, 34, 32, 33), (35, 38, 39, 41), (36, 40, 39, 38), (37, 41, 39, 40), (42, 45, 46, 48), (43, 47, 46, 45), (44, 48, 46, 47), (49, 52, 53, 55), (50, 54, 53, 52), (51, 55, 53, 54), (14, 0, 6, 17), (17, 6, 2, 15), (1, 7, 13, 5), (5, 13, 9, 2), (8, 21, 27, 12), (12, 27, 23, 9), (22, 16, 19, 26), (26, 19, 15, 23), (42, 14, 20, 45), (45, 20, 16, 43), (21, 49, 55, 24), (24, 55, 51, 22), (50, 44, 47, 54), (54, 47, 43, 51), (28, 42, 48, 31), (31, 48, 44, 29), (49, 35, 41, 52), (52, 41, 37, 50), (36, 30, 33, 40), (40, 33, 29, 37), (0, 28, 34, 3), (3, 34, 30, 1), (35, 8, 10, 38), (38, 10, 7, 36), (14, 42, 28, 0), (2, 9, 23, 15), (30, 36, 7, 1), (49, 21, 8, 35), (16, 22, 51, 43), (44, 50, 37, 29)])
_uv = me_cube_005.uv_layers.new(name='UVMap')
_uv.uv.foreach_set('vector', [0.4594, 0.1515, 0.482, 0.1498, 0.4779, 0.1672, 0.4594, 0.1721, 0.1554, 0.2978, 0.1781, 0.2978, 0.1739, 0.3163, 0.1554, 0.3205, 0.3687, 0.2978, 0.3687, 0.3205, 0.3501, 0.3163, 0.346, 0.2978, 0.1554, 0.02968, 0.1554, 0.007007, 0.1739, 0.01117, 0.1781, 0.02968, 0.4594, 0.3132, 0.4594, 0.3372, 0.4409, 0.3338, 0.4367, 0.3149, 0.3687, 0.02968, 0.346, 0.02968, 0.3501, 0.01117, 0.3687, 0.007007, 0.4594, 0.1515, 0.4594, 0.1721, 0.4409, 0.1672, 0.4367, 0.1498, 0.3687, 0.2978, 0.3913, 0.2978, 0.3872, 0.3163, 0.3687, 0.3205, 0.2007, 0.2978, 0.2007, 0.3205, 0.1822, 0.3163, 0.1781, 0.2978, 0.4594, 0.3132, 0.482, 0.3149, 0.4779, 0.3338, 0.4594, 0.3372, 0.2007, 0.02968, 0.1781, 0.02968, 0.1822, 0.01117, 0.2007, 0.007007, 0.3687, 0.02968, 0.3687, 0.007007, 0.3872, 0.01117, 0.3913, 0.02968, 0.4594, 0.03102, 0.4594, 0.007007, 0.4779, 0.01034, 0.482, 0.0293, 0.414, 0.2978, 0.4367, 0.2978, 0.4325, 0.3163, 0.414, 0.3205, 0.03282, 0.2978, 0.03282, 0.3205, 0.0143, 0.3163, 0.01014, 0.2978, 0.4594, 0.1927, 0.4367, 0.1944, 0.4409, 0.1769, 0.4594, 0.1721, 0.03282, 0.02968, 0.01014, 0.02968, 0.0143, 0.01117, 0.03282, 0.007007, 0.414, 0.02968, 0.414, 0.007007, 0.4325, 0.01117, 0.4367, 0.02968, 0.4594, 0.03102, 0.4367, 0.0293, 0.4409, 0.01034, 0.4594, 0.007007, 0.3233, 0.2978, 0.346, 0.2978, 0.3418, 0.3163, 0.3233, 0.3205, 0.414, 0.2978, 0.414, 0.3205, 0.3955, 0.3163, 0.3913, 0.2978, 0.4594, 0.1927, 0.4594, 0.1721, 0.4779, 0.1769, 0.482, 0.1944, 0.414, 0.02968, 0.3913, 0.02968, 0.3955, 0.01117, 0.414, 0.007007, 0.3233, 0.02968, 0.3233, 0.007007, 0.3418, 0.01117, 0.346, 0.02968, 0.4594, 0.1515, 0.4594, 0.1515, 0.4594, 0.1721, 0.4594, 0.1721, 0.3687, 0.3205, 0.3687, 0.3205, 0.3687, 0.2978, 0.3687, 0.2978, 0.1554, 0.2978, 0.1554, 0.02968, 0.1781, 0.02968, 0.1781, 0.2978, 0.346, 0.2978, 0.346, 0.02968, 0.3687, 0.02968, 0.3687, 0.2978, 0.4594, 0.3132, 0.4594, 0.3132, 0.4594, 0.3372, 0.4594, 0.3372, 0.3687, 0.007007, 0.3687, 0.007007, 0.3687, 0.02968, 0.3687, 0.02968, 0.2007, 0.02968, 0.2007, 0.2978, 0.1781, 0.2978, 0.1781, 0.02968, 0.3913, 0.02968, 0.3913, 0.2978, 0.3687, 0.2978, 0.3687, 0.02968, 0.4594, 0.03102, 0.4594, 0.1515, 0.4367, 0.1498, 0.4367, 0.0293, 0.3233, 0.3205, 0.2007, 0.3205, 0.2007, 0.2978, 0.3233, 0.2978, 0.4594, 0.3132, 0.4594, 0.1927, 0.482, 0.1944, 0.482, 0.3149, 0.2007, 0.007007, 0.3233, 0.007007, 0.3233, 0.02968, 0.2007, 0.02968, 0.414, 0.02968, 0.414, 0.2978, 0.3913, 0.2978, 0.3913, 0.02968, 0.346, 0.02968, 0.346, 0.2978, 0.3233, 0.2978, 0.3233, 0.02968, 0.4594, 0.03102, 0.4594, 0.03102, 0.4594, 0.007007, 0.4594, 0.007007, 0.414, 0.3205, 0.414, 0.3205, 0.414, 0.2978, 0.414, 0.2978, 0.4594, 0.1927, 0.4594, 0.1927, 0.4594, 0.1721, 0.4594, 0.1721, 0.414, 0.007007, 0.414, 0.007007, 0.414, 0.02968, 0.414, 0.02968, 0.03282, 0.02968, 0.03282, 0.2978, 0.01014, 0.2978, 0.01014, 0.02968, 0.4367, 0.02968, 0.4367, 0.2978, 0.414, 0.2978, 0.414, 0.02968, 0.4594, 0.1515, 0.4594, 0.03102, 0.482, 0.0293, 0.482, 0.1498, 0.1554, 0.3205, 0.03282, 0.3205, 0.03282, 0.2978, 0.1554, 0.2978, 0.4594, 0.1927, 0.4594, 0.3132, 0.4367, 0.3149, 0.4367, 0.1944, 0.03282, 0.007007, 0.1554, 0.007007, 0.1554, 0.02968, 0.03282, 0.02968, 0.4594, 0.1515, 0.4594, 0.03102, 0.4594, 0.03102, 0.4594, 0.1515, 0.3687, 0.2978, 0.3687, 0.02968, 0.3687, 0.02968, 0.3687, 0.2978, 0.03282, 0.2978, 0.03282, 0.02968, 0.1554, 0.02968, 0.1554, 0.2978, 0.4594, 0.1927, 0.4594, 0.3132, 0.4594, 0.3132, 0.4594, 0.1927, 0.2007, 0.2978, 0.2007, 0.02968, 0.3233, 0.02968, 0.3233, 0.2978, 0.414, 0.2978, 0.414, 0.02968, 0.414, 0.02968, 0.414, 0.2978])
me_cube_005.materials.append(mat_material_003)
me_cube_005.update()

# ---- objects
ob_light = bpy.data.objects.new('Light', light_light)
ob_camera = bpy.data.objects.new('Camera', cam_camera)
ob_rack = bpy.data.objects.new('rack', me_cube_001)
ob_bag = bpy.data.objects.new('bag', me_cube_002)
ob_cube = bpy.data.objects.new('Cube', me_cube_003)
ob_cube_001 = bpy.data.objects.new('Cube.001', me_cube_004)
ob_bag_001 = bpy.data.objects.new('bag.001', me_cube_005)

# ---- transforms, parenting, visibility, modifiers, constraints
ob_light.location = (4.076, 1.005, 5.904)
ob_light.rotation_euler = (0.6503, 0.05522, 1.866)
ob_light.lock_rotations_4d = False
ob_light.empty_display_type = 'ARROWS'
ob_light.color = (0.0, 0.0, 0.0, 0.0)
ob_light.lineart.crease_threshold = 0.0
ob_camera.location = (7.359, -6.926, 4.958)
ob_camera.rotation_euler = (1.109, 0.0, 0.8149)
ob_camera.lock_rotations_4d = False
ob_camera.empty_display_type = 'ARROWS'
ob_camera.color = (0.0, 0.0, 0.0, 0.0)
ob_camera.display_type = 'WIRE'
ob_camera.lineart.crease_threshold = 0.0
ob_rack.location = (0.0, 0.0, 0.06)
ob_rack.scale = (0.6321, 0.6321, 0.6321)
ob_bag.location = (-0.618, -0.005586, 3.78)
ob_bag.rotation_euler = (0.0, -0.0, -0.2717)
ob_bag.scale = (0.2114, 0.2114, 0.2114)
ob_cube.location = (-0.6222, 0.0006821, 4.191)
ob_cube.rotation_euler = (0.0, -0.0, -0.2717)
ob_cube.scale = (0.01593, 0.01593, 0.07911)
ob_cube_001.location = (0.6157, -0.004187, 4.191)
ob_cube_001.rotation_euler = (0.0, -0.0, -2.913)
ob_cube_001.scale = (0.01593, 0.01593, 0.07911)
ob_bag_001.location = (0.6089, -0.0007177, 3.78)
ob_bag_001.rotation_euler = (0.0, -0.0, -2.913)
ob_bag_001.scale = (0.2114, 0.2114, 0.2114)

# ---- collection membership
col_collection.objects.link(ob_light)
col_collection.objects.link(ob_camera)
col_collection.objects.link(ob_rack)
col_collection.objects.link(ob_bag)
col_collection.objects.link(ob_cube)
col_collection.objects.link(ob_cube_001)
col_collection.objects.link(ob_bag_001)

# ---- scene / render settings (as saved in the file)
scene.camera = ob_camera
scene.frame_start = 1; scene.frame_end = 250; scene.frame_set(1)
scene.render.engine = 'BLENDER_EEVEE_NEXT'
scene.render.bake_bias = 0.0
scene.render.bake_samples = 0
scene.cycles.sampling_pattern = 'TABULATED_SOBOL'
scene.eevee.use_volume_custom_range = False
bpy.context.view_layer.update()
